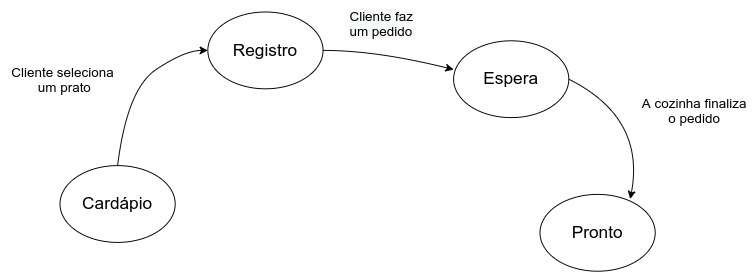

The diagram above was exported from draw.io. Its source (the exported page's mxGraphModel, read from the mxfile embedded in the PNG):
<mxGraphModel dx="1902" dy="967" grid="1" gridSize="10" guides="1" tooltips="1" connect="1" arrows="1" fold="1" page="1" pageScale="1" pageWidth="827" pageHeight="1169" math="0" shadow="0">
  <root>
    <mxCell id="0" />
    <mxCell id="1" parent="0" />
    <mxCell id="mcniLvejnFy97OY78w2d-1" value="" style="ellipse;whiteSpace=wrap;html=1;" vertex="1" parent="1">
      <mxGeometry x="200" y="510" width="120" height="80" as="geometry" />
    </mxCell>
    <mxCell id="mcniLvejnFy97OY78w2d-3" value="&lt;font style=&quot;font-size: 18px&quot;&gt;Registro&lt;/font&gt;" style="ellipse;whiteSpace=wrap;html=1;" vertex="1" parent="1">
      <mxGeometry x="354" y="350" width="120" height="80" as="geometry" />
    </mxCell>
    <mxCell id="mcniLvejnFy97OY78w2d-4" value="&lt;font style=&quot;font-size: 18px&quot;&gt;Espera&lt;/font&gt;" style="ellipse;whiteSpace=wrap;html=1;" vertex="1" parent="1">
      <mxGeometry x="610" y="380" width="120" height="80" as="geometry" />
    </mxCell>
    <mxCell id="mcniLvejnFy97OY78w2d-5" value="&lt;font style=&quot;font-size: 18px&quot;&gt;Pronto&lt;/font&gt;" style="ellipse;whiteSpace=wrap;html=1;" vertex="1" parent="1">
      <mxGeometry x="700" y="540" width="120" height="80" as="geometry" />
    </mxCell>
    <mxCell id="mcniLvejnFy97OY78w2d-6" value="" style="curved=1;endArrow=classic;html=1;exitX=0.5;exitY=0;exitDx=0;exitDy=0;entryX=0;entryY=0.5;entryDx=0;entryDy=0;" edge="1" parent="1" source="mcniLvejnFy97OY78w2d-1" target="mcniLvejnFy97OY78w2d-3">
      <mxGeometry width="50" height="50" relative="1" as="geometry">
        <mxPoint x="390" y="560" as="sourcePoint" />
        <mxPoint x="440" y="510" as="targetPoint" />
        <Array as="points">
          <mxPoint x="270" y="430" />
          <mxPoint x="330" y="390" />
        </Array>
      </mxGeometry>
    </mxCell>
    <mxCell id="mcniLvejnFy97OY78w2d-8" value="" style="curved=1;endArrow=classic;html=1;exitX=1;exitY=0.5;exitDx=0;exitDy=0;entryX=0;entryY=0.375;entryDx=0;entryDy=0;entryPerimeter=0;" edge="1" parent="1" source="mcniLvejnFy97OY78w2d-3" target="mcniLvejnFy97OY78w2d-4">
      <mxGeometry width="50" height="50" relative="1" as="geometry">
        <mxPoint x="510" y="410" as="sourcePoint" />
        <mxPoint x="560" y="360" as="targetPoint" />
        <Array as="points">
          <mxPoint x="530" y="390" />
        </Array>
      </mxGeometry>
    </mxCell>
    <mxCell id="mcniLvejnFy97OY78w2d-11" value="" style="curved=1;endArrow=classic;html=1;exitX=1;exitY=0.5;exitDx=0;exitDy=0;entryX=0.783;entryY=0.06;entryDx=0;entryDy=0;entryPerimeter=0;" edge="1" parent="1" source="mcniLvejnFy97OY78w2d-4" target="mcniLvejnFy97OY78w2d-5">
      <mxGeometry width="50" height="50" relative="1" as="geometry">
        <mxPoint x="810" y="510" as="sourcePoint" />
        <mxPoint x="860" y="460" as="targetPoint" />
        <Array as="points">
          <mxPoint x="810" y="460" />
        </Array>
      </mxGeometry>
    </mxCell>
    <mxCell id="mcniLvejnFy97OY78w2d-12" value="&lt;font style=&quot;font-size: 18px&quot;&gt;Cardápio&lt;/font&gt;" style="text;html=1;strokeColor=none;fillColor=none;align=center;verticalAlign=middle;whiteSpace=wrap;rounded=0;" vertex="1" parent="1">
      <mxGeometry x="220" y="535" width="80" height="30" as="geometry" />
    </mxCell>
    <mxCell id="mcniLvejnFy97OY78w2d-13" value="&lt;font style=&quot;font-size: 14px&quot;&gt;Cliente seleciona&amp;nbsp;&lt;br&gt;um prato&lt;/font&gt;" style="text;html=1;strokeColor=none;fillColor=none;align=center;verticalAlign=middle;whiteSpace=wrap;rounded=0;" vertex="1" parent="1">
      <mxGeometry x="140" y="400" width="130" height="40" as="geometry" />
    </mxCell>
    <mxCell id="mcniLvejnFy97OY78w2d-15" value="&lt;span style=&quot;color: rgb(0 , 0 , 0) ; font-family: &amp;#34;helvetica&amp;#34; ; font-size: 14px ; font-style: normal ; font-weight: 400 ; letter-spacing: normal ; text-align: center ; text-indent: 0px ; text-transform: none ; word-spacing: 0px ; background-color: rgb(248 , 249 , 250) ; display: inline ; float: none&quot;&gt;Cliente faz um pedido&amp;nbsp;&lt;/span&gt;" style="text;whiteSpace=wrap;html=1;" vertex="1" parent="1">
      <mxGeometry x="500" y="340" width="90" height="40" as="geometry" />
    </mxCell>
    <mxCell id="mcniLvejnFy97OY78w2d-17" value="&lt;div style=&quot;text-align: center&quot;&gt;&lt;font face=&quot;helvetica&quot;&gt;&lt;span style=&quot;font-size: 14px&quot;&gt;A cozinha finaliza o pedido&lt;/span&gt;&lt;/font&gt;&lt;/div&gt;" style="text;whiteSpace=wrap;html=1;" vertex="1" parent="1">
      <mxGeometry x="800" y="430" width="120" height="50" as="geometry" />
    </mxCell>
  </root>
</mxGraphModel>